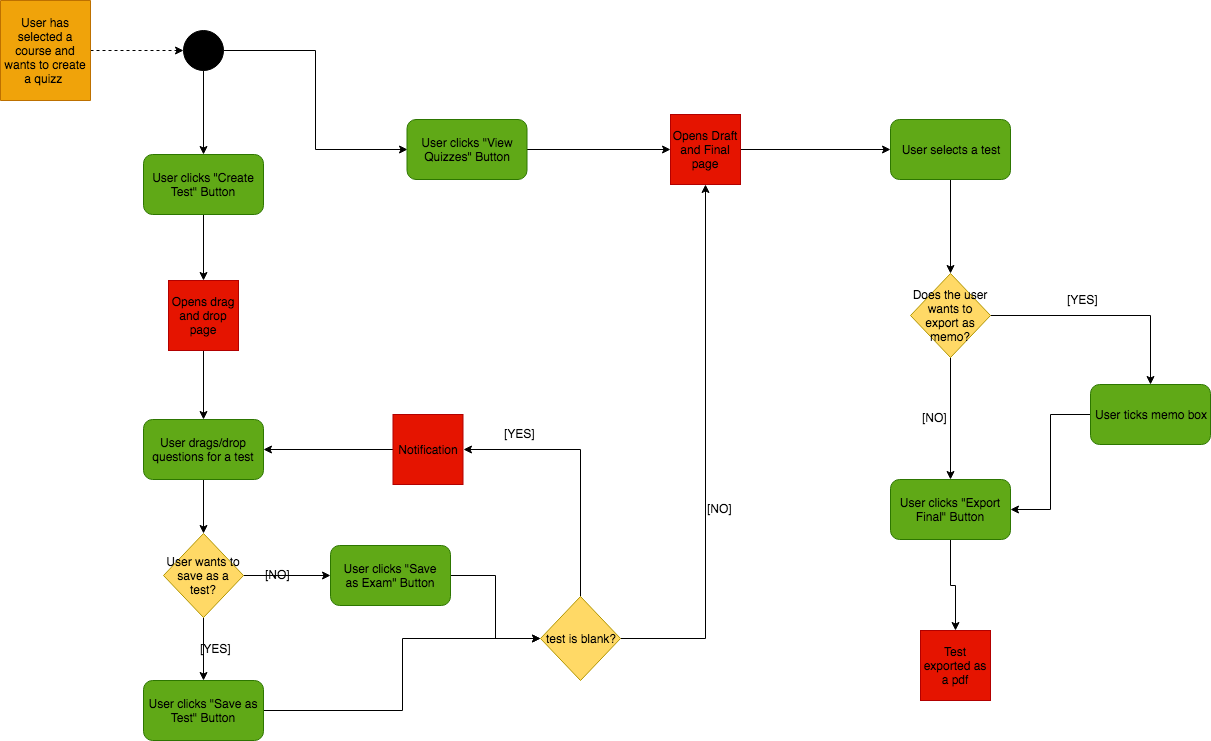

The diagram above was exported from draw.io. Its source (the exported page's mxGraphModel, read from the mxfile embedded in the PNG):
<mxGraphModel dx="607" dy="4018" grid="1" gridSize="10" guides="1" tooltips="1" connect="1" arrows="1" fold="1" page="1" pageScale="1" pageWidth="827" pageHeight="1169" math="0" shadow="0">
  <root>
    <mxCell id="ge9cCOClleg_Stk0F--m-0" />
    <mxCell id="ge9cCOClleg_Stk0F--m-1" parent="ge9cCOClleg_Stk0F--m-0" />
    <mxCell id="LuxEik52UvSC_eAcANp4-1" style="edgeStyle=orthogonalEdgeStyle;rounded=0;orthogonalLoop=1;jettySize=auto;html=1;entryX=0;entryY=0.5;entryDx=0;entryDy=0;dashed=1;" parent="ge9cCOClleg_Stk0F--m-1" source="CO4AkMcBZCPB8MrOuqZs-0" target="LuxEik52UvSC_eAcANp4-0" edge="1">
      <mxGeometry relative="1" as="geometry" />
    </mxCell>
    <mxCell id="CO4AkMcBZCPB8MrOuqZs-0" value="User has selected a course and wants to create a quizz&amp;nbsp;&lt;br&gt;" style="shape=note;whiteSpace=wrap;html=1;backgroundOutline=1;darkOpacity=0.05;fillColor=#f0a30a;strokeColor=#BD7000;fontColor=#000000;size=0;" parent="ge9cCOClleg_Stk0F--m-1" vertex="1">
      <mxGeometry x="20" y="-3390" width="90" height="100" as="geometry" />
    </mxCell>
    <mxCell id="xc4Dg6EsGlic6BGbuKIG-8" style="edgeStyle=orthogonalEdgeStyle;rounded=0;orthogonalLoop=1;jettySize=auto;html=1;entryX=0.5;entryY=0;entryDx=0;entryDy=0;" parent="ge9cCOClleg_Stk0F--m-1" source="LuxEik52UvSC_eAcANp4-0" target="pIOwYDsp-ArUj_OuPyCh-1" edge="1">
      <mxGeometry relative="1" as="geometry" />
    </mxCell>
    <mxCell id="xc4Dg6EsGlic6BGbuKIG-9" style="edgeStyle=orthogonalEdgeStyle;rounded=0;orthogonalLoop=1;jettySize=auto;html=1;entryX=0;entryY=0.5;entryDx=0;entryDy=0;" parent="ge9cCOClleg_Stk0F--m-1" source="LuxEik52UvSC_eAcANp4-0" target="pIOwYDsp-ArUj_OuPyCh-0" edge="1">
      <mxGeometry relative="1" as="geometry" />
    </mxCell>
    <mxCell id="LuxEik52UvSC_eAcANp4-0" value="" style="ellipse;whiteSpace=wrap;html=1;aspect=fixed;fillColor=#000000;" parent="ge9cCOClleg_Stk0F--m-1" vertex="1">
      <mxGeometry x="203" y="-3360" width="40" height="40" as="geometry" />
    </mxCell>
    <mxCell id="xc4Dg6EsGlic6BGbuKIG-21" style="edgeStyle=orthogonalEdgeStyle;rounded=0;orthogonalLoop=1;jettySize=auto;html=1;entryX=0;entryY=0.5;entryDx=0;entryDy=0;" parent="ge9cCOClleg_Stk0F--m-1" source="pIOwYDsp-ArUj_OuPyCh-0" target="bqKbcuzcNcy18mePzs89-4" edge="1">
      <mxGeometry relative="1" as="geometry" />
    </mxCell>
    <mxCell id="pIOwYDsp-ArUj_OuPyCh-0" value="User clicks &quot;View Quizzes&quot; Button" style="rounded=1;whiteSpace=wrap;html=1;fillColor=#60a917;strokeColor=#2D7600;fontColor=#000000;" parent="ge9cCOClleg_Stk0F--m-1" vertex="1">
      <mxGeometry x="426.5" y="-3271" width="120" height="60" as="geometry" />
    </mxCell>
    <mxCell id="xc4Dg6EsGlic6BGbuKIG-10" style="edgeStyle=orthogonalEdgeStyle;rounded=0;orthogonalLoop=1;jettySize=auto;html=1;entryX=0.5;entryY=0;entryDx=0;entryDy=0;" parent="ge9cCOClleg_Stk0F--m-1" source="pIOwYDsp-ArUj_OuPyCh-1" target="MyKn3io_IPimjoTOhP7z-0" edge="1">
      <mxGeometry relative="1" as="geometry" />
    </mxCell>
    <mxCell id="pIOwYDsp-ArUj_OuPyCh-1" value="User clicks &quot;Create Test&quot; Button" style="rounded=1;whiteSpace=wrap;html=1;fillColor=#60a917;strokeColor=#2D7600;fontColor=#000000;" parent="ge9cCOClleg_Stk0F--m-1" vertex="1">
      <mxGeometry x="163" y="-3236" width="120" height="60" as="geometry" />
    </mxCell>
    <mxCell id="xc4Dg6EsGlic6BGbuKIG-11" style="edgeStyle=orthogonalEdgeStyle;rounded=0;orthogonalLoop=1;jettySize=auto;html=1;entryX=0.5;entryY=0;entryDx=0;entryDy=0;" parent="ge9cCOClleg_Stk0F--m-1" source="MyKn3io_IPimjoTOhP7z-0" target="MyKn3io_IPimjoTOhP7z-1" edge="1">
      <mxGeometry relative="1" as="geometry" />
    </mxCell>
    <mxCell id="MyKn3io_IPimjoTOhP7z-0" value="Opens drag and drop page" style="whiteSpace=wrap;html=1;aspect=fixed;fillColor=#e51400;strokeColor=#B20000;fontColor=#000000;" parent="ge9cCOClleg_Stk0F--m-1" vertex="1">
      <mxGeometry x="188" y="-3110" width="70" height="70" as="geometry" />
    </mxCell>
    <mxCell id="xc4Dg6EsGlic6BGbuKIG-12" style="edgeStyle=orthogonalEdgeStyle;rounded=0;orthogonalLoop=1;jettySize=auto;html=1;entryX=0.5;entryY=0;entryDx=0;entryDy=0;" parent="ge9cCOClleg_Stk0F--m-1" source="MyKn3io_IPimjoTOhP7z-1" target="bqKbcuzcNcy18mePzs89-0" edge="1">
      <mxGeometry relative="1" as="geometry" />
    </mxCell>
    <mxCell id="MyKn3io_IPimjoTOhP7z-1" value="User drags/drop questions for a&amp;nbsp;test" style="rounded=1;whiteSpace=wrap;html=1;fillColor=#60a917;strokeColor=#2D7600;fontColor=#000000;" parent="ge9cCOClleg_Stk0F--m-1" vertex="1">
      <mxGeometry x="163" y="-2971" width="120" height="60" as="geometry" />
    </mxCell>
    <mxCell id="xc4Dg6EsGlic6BGbuKIG-13" style="edgeStyle=orthogonalEdgeStyle;rounded=0;orthogonalLoop=1;jettySize=auto;html=1;entryX=0.5;entryY=0;entryDx=0;entryDy=0;" parent="ge9cCOClleg_Stk0F--m-1" source="bqKbcuzcNcy18mePzs89-0" target="bqKbcuzcNcy18mePzs89-2" edge="1">
      <mxGeometry relative="1" as="geometry" />
    </mxCell>
    <mxCell id="xc4Dg6EsGlic6BGbuKIG-14" style="edgeStyle=orthogonalEdgeStyle;rounded=0;orthogonalLoop=1;jettySize=auto;html=1;entryX=0;entryY=0.5;entryDx=0;entryDy=0;" parent="ge9cCOClleg_Stk0F--m-1" source="bqKbcuzcNcy18mePzs89-0" target="bqKbcuzcNcy18mePzs89-3" edge="1">
      <mxGeometry relative="1" as="geometry" />
    </mxCell>
    <mxCell id="bqKbcuzcNcy18mePzs89-0" value="User wants to save as a test?" style="rhombus;whiteSpace=wrap;html=1;fillColor=#FFD966;strokeColor=#B09500;fontColor=#000000;" parent="ge9cCOClleg_Stk0F--m-1" vertex="1">
      <mxGeometry x="183" y="-2857" width="80" height="84" as="geometry" />
    </mxCell>
    <mxCell id="xc4Dg6EsGlic6BGbuKIG-17" style="edgeStyle=orthogonalEdgeStyle;rounded=0;orthogonalLoop=1;jettySize=auto;html=1;entryX=1;entryY=0.5;entryDx=0;entryDy=0;" parent="ge9cCOClleg_Stk0F--m-1" source="bqKbcuzcNcy18mePzs89-1" target="bqKbcuzcNcy18mePzs89-5" edge="1">
      <mxGeometry relative="1" as="geometry">
        <Array as="points">
          <mxPoint x="600" y="-2941" />
        </Array>
      </mxGeometry>
    </mxCell>
    <mxCell id="xc4Dg6EsGlic6BGbuKIG-20" style="edgeStyle=orthogonalEdgeStyle;rounded=0;orthogonalLoop=1;jettySize=auto;html=1;" parent="ge9cCOClleg_Stk0F--m-1" source="bqKbcuzcNcy18mePzs89-1" target="bqKbcuzcNcy18mePzs89-4" edge="1">
      <mxGeometry relative="1" as="geometry" />
    </mxCell>
    <mxCell id="bqKbcuzcNcy18mePzs89-1" value="test is blank?" style="rhombus;whiteSpace=wrap;html=1;fillColor=#FFD966;strokeColor=#B09500;fontColor=#000000;" parent="ge9cCOClleg_Stk0F--m-1" vertex="1">
      <mxGeometry x="560" y="-2794" width="80" height="84" as="geometry" />
    </mxCell>
    <mxCell id="xc4Dg6EsGlic6BGbuKIG-16" style="edgeStyle=orthogonalEdgeStyle;rounded=0;orthogonalLoop=1;jettySize=auto;html=1;entryX=0;entryY=0.5;entryDx=0;entryDy=0;" parent="ge9cCOClleg_Stk0F--m-1" source="bqKbcuzcNcy18mePzs89-2" target="bqKbcuzcNcy18mePzs89-1" edge="1">
      <mxGeometry relative="1" as="geometry">
        <mxPoint x="549.9999999999998" y="-2750" as="targetPoint" />
      </mxGeometry>
    </mxCell>
    <mxCell id="bqKbcuzcNcy18mePzs89-2" value="User clicks &quot;Save as Test&quot; Button" style="rounded=1;whiteSpace=wrap;html=1;fillColor=#60a917;strokeColor=#2D7600;fontColor=#000000;" parent="ge9cCOClleg_Stk0F--m-1" vertex="1">
      <mxGeometry x="163" y="-2710" width="120" height="60" as="geometry" />
    </mxCell>
    <mxCell id="xc4Dg6EsGlic6BGbuKIG-15" style="edgeStyle=orthogonalEdgeStyle;rounded=0;orthogonalLoop=1;jettySize=auto;html=1;entryX=0;entryY=0.5;entryDx=0;entryDy=0;" parent="ge9cCOClleg_Stk0F--m-1" source="bqKbcuzcNcy18mePzs89-3" target="bqKbcuzcNcy18mePzs89-1" edge="1">
      <mxGeometry relative="1" as="geometry" />
    </mxCell>
    <mxCell id="bqKbcuzcNcy18mePzs89-3" value="User clicks &quot;Save as&amp;nbsp;Exam&quot; Button" style="rounded=1;whiteSpace=wrap;html=1;fillColor=#60a917;strokeColor=#2D7600;fontColor=#000000;" parent="ge9cCOClleg_Stk0F--m-1" vertex="1">
      <mxGeometry x="350" y="-2845" width="120" height="60" as="geometry" />
    </mxCell>
    <mxCell id="xc4Dg6EsGlic6BGbuKIG-22" style="edgeStyle=orthogonalEdgeStyle;rounded=0;orthogonalLoop=1;jettySize=auto;html=1;entryX=0;entryY=0.5;entryDx=0;entryDy=0;" parent="ge9cCOClleg_Stk0F--m-1" source="bqKbcuzcNcy18mePzs89-4" target="xc4Dg6EsGlic6BGbuKIG-2" edge="1">
      <mxGeometry relative="1" as="geometry" />
    </mxCell>
    <mxCell id="bqKbcuzcNcy18mePzs89-4" value="Opens Draft and Final page" style="whiteSpace=wrap;html=1;aspect=fixed;fillColor=#e51400;strokeColor=#B20000;fontColor=#000000;" parent="ge9cCOClleg_Stk0F--m-1" vertex="1">
      <mxGeometry x="690" y="-3276" width="70" height="70" as="geometry" />
    </mxCell>
    <mxCell id="xc4Dg6EsGlic6BGbuKIG-19" style="edgeStyle=orthogonalEdgeStyle;rounded=0;orthogonalLoop=1;jettySize=auto;html=1;entryX=1;entryY=0.5;entryDx=0;entryDy=0;" parent="ge9cCOClleg_Stk0F--m-1" source="bqKbcuzcNcy18mePzs89-5" target="MyKn3io_IPimjoTOhP7z-1" edge="1">
      <mxGeometry relative="1" as="geometry" />
    </mxCell>
    <mxCell id="bqKbcuzcNcy18mePzs89-5" value="Notification" style="whiteSpace=wrap;html=1;aspect=fixed;fillColor=#e51400;strokeColor=#B20000;fontColor=#000000;" parent="ge9cCOClleg_Stk0F--m-1" vertex="1">
      <mxGeometry x="412.5" y="-2976" width="70" height="70" as="geometry" />
    </mxCell>
    <mxCell id="xc4Dg6EsGlic6BGbuKIG-23" style="edgeStyle=orthogonalEdgeStyle;rounded=0;orthogonalLoop=1;jettySize=auto;html=1;entryX=0.5;entryY=0;entryDx=0;entryDy=0;" parent="ge9cCOClleg_Stk0F--m-1" source="xc4Dg6EsGlic6BGbuKIG-2" target="xc4Dg6EsGlic6BGbuKIG-4" edge="1">
      <mxGeometry relative="1" as="geometry">
        <mxPoint x="969.9999999999998" y="-3142" as="targetPoint" />
      </mxGeometry>
    </mxCell>
    <mxCell id="xc4Dg6EsGlic6BGbuKIG-2" value="User selects a test&lt;br&gt;" style="rounded=1;whiteSpace=wrap;html=1;fillColor=#60a917;strokeColor=#2D7600;fontColor=#000000;" parent="ge9cCOClleg_Stk0F--m-1" vertex="1">
      <mxGeometry x="910" y="-3271" width="120" height="60" as="geometry" />
    </mxCell>
    <mxCell id="xc4Dg6EsGlic6BGbuKIG-26" style="edgeStyle=orthogonalEdgeStyle;rounded=0;orthogonalLoop=1;jettySize=auto;html=1;entryX=0.5;entryY=0;entryDx=0;entryDy=0;" parent="ge9cCOClleg_Stk0F--m-1" source="xc4Dg6EsGlic6BGbuKIG-4" target="xc4Dg6EsGlic6BGbuKIG-5" edge="1">
      <mxGeometry relative="1" as="geometry" />
    </mxCell>
    <mxCell id="xc4Dg6EsGlic6BGbuKIG-27" style="edgeStyle=orthogonalEdgeStyle;rounded=0;orthogonalLoop=1;jettySize=auto;html=1;entryX=0.5;entryY=0;entryDx=0;entryDy=0;" parent="ge9cCOClleg_Stk0F--m-1" source="xc4Dg6EsGlic6BGbuKIG-4" target="xc4Dg6EsGlic6BGbuKIG-7" edge="1">
      <mxGeometry relative="1" as="geometry" />
    </mxCell>
    <mxCell id="xc4Dg6EsGlic6BGbuKIG-4" value="Does the user wants to export as memo?" style="rhombus;whiteSpace=wrap;html=1;fillColor=#FFD966;strokeColor=#B09500;fontColor=#000000;" parent="ge9cCOClleg_Stk0F--m-1" vertex="1">
      <mxGeometry x="930" y="-3117" width="80" height="84" as="geometry" />
    </mxCell>
    <mxCell id="xc4Dg6EsGlic6BGbuKIG-30" style="edgeStyle=orthogonalEdgeStyle;rounded=0;orthogonalLoop=1;jettySize=auto;html=1;entryX=1;entryY=0.5;entryDx=0;entryDy=0;" parent="ge9cCOClleg_Stk0F--m-1" source="xc4Dg6EsGlic6BGbuKIG-5" target="xc4Dg6EsGlic6BGbuKIG-7" edge="1">
      <mxGeometry relative="1" as="geometry" />
    </mxCell>
    <mxCell id="xc4Dg6EsGlic6BGbuKIG-5" value="User ticks memo box&lt;br&gt;" style="rounded=1;whiteSpace=wrap;html=1;fillColor=#60a917;strokeColor=#2D7600;fontColor=#000000;" parent="ge9cCOClleg_Stk0F--m-1" vertex="1">
      <mxGeometry x="1110" y="-3006" width="120" height="60" as="geometry" />
    </mxCell>
    <mxCell id="ngFR6ugyLadVB3-sG2Iq-9" style="edgeStyle=orthogonalEdgeStyle;rounded=0;orthogonalLoop=1;jettySize=auto;html=1;" parent="ge9cCOClleg_Stk0F--m-1" source="xc4Dg6EsGlic6BGbuKIG-7" target="xc4Dg6EsGlic6BGbuKIG-31" edge="1">
      <mxGeometry relative="1" as="geometry" />
    </mxCell>
    <mxCell id="xc4Dg6EsGlic6BGbuKIG-7" value="User clicks &quot;Export Final&quot; Button&lt;br&gt;" style="rounded=1;whiteSpace=wrap;html=1;fillColor=#60a917;strokeColor=#2D7600;fontColor=#000000;" parent="ge9cCOClleg_Stk0F--m-1" vertex="1">
      <mxGeometry x="910" y="-2911" width="120" height="60" as="geometry" />
    </mxCell>
    <mxCell id="xc4Dg6EsGlic6BGbuKIG-31" value="Test exported as a pdf&lt;br&gt;" style="whiteSpace=wrap;html=1;aspect=fixed;fillColor=#e51400;strokeColor=#B20000;fontColor=#000000;" parent="ge9cCOClleg_Stk0F--m-1" vertex="1">
      <mxGeometry x="940" y="-2760" width="70" height="70" as="geometry" />
    </mxCell>
    <mxCell id="ngFR6ugyLadVB3-sG2Iq-0" value="[NO]" style="text;html=1;resizable=0;points=[];autosize=1;align=left;verticalAlign=top;spacingTop=-4;fontColor=#000000;" parent="ge9cCOClleg_Stk0F--m-1" vertex="1">
      <mxGeometry x="283" y="-2825" width="40" height="20" as="geometry" />
    </mxCell>
    <mxCell id="ngFR6ugyLadVB3-sG2Iq-1" value="[NO]" style="text;html=1;resizable=0;points=[];autosize=1;align=left;verticalAlign=top;spacingTop=-4;fontColor=#000000;" parent="ge9cCOClleg_Stk0F--m-1" vertex="1">
      <mxGeometry x="725" y="-2891" width="40" height="20" as="geometry" />
    </mxCell>
    <mxCell id="ngFR6ugyLadVB3-sG2Iq-2" value="[NO]" style="text;html=1;resizable=0;points=[];autosize=1;align=left;verticalAlign=top;spacingTop=-4;fontColor=#000000;" parent="ge9cCOClleg_Stk0F--m-1" vertex="1">
      <mxGeometry x="940" y="-2982" width="40" height="20" as="geometry" />
    </mxCell>
    <mxCell id="ngFR6ugyLadVB3-sG2Iq-3" value="[YES]" style="text;html=1;resizable=0;points=[];autosize=1;align=left;verticalAlign=top;spacingTop=-4;fontColor=#000000;" parent="ge9cCOClleg_Stk0F--m-1" vertex="1">
      <mxGeometry x="218" y="-2751.5" width="50" height="20" as="geometry" />
    </mxCell>
    <mxCell id="ngFR6ugyLadVB3-sG2Iq-4" value="[YES]" style="text;html=1;resizable=0;points=[];autosize=1;align=left;verticalAlign=top;spacingTop=-4;fontColor=#000000;" parent="ge9cCOClleg_Stk0F--m-1" vertex="1">
      <mxGeometry x="521.5" y="-2966" width="50" height="20" as="geometry" />
    </mxCell>
    <mxCell id="ngFR6ugyLadVB3-sG2Iq-5" value="[YES]" style="text;html=1;resizable=0;points=[];autosize=1;align=left;verticalAlign=top;spacingTop=-4;fontColor=#000000;" parent="ge9cCOClleg_Stk0F--m-1" vertex="1">
      <mxGeometry x="1085" y="-3100" width="50" height="20" as="geometry" />
    </mxCell>
  </root>
</mxGraphModel>